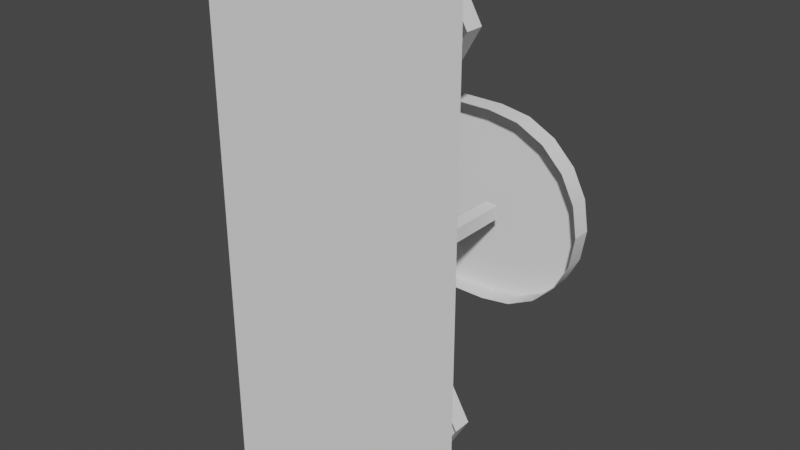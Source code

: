 # Source: TCG_Counter.blend  (saved by Blender 3.4.6; exported with 4.5.12 LTS)
import bpy
from mathutils import Matrix  # noqa: F401  (used for matrix-valued properties, if any)

bpy.ops.wm.read_factory_settings(use_empty=True)
scene = bpy.context.scene
scene.name = 'Scene'

# ---- collections
col_collection = bpy.data.collections.new('Collection'); scene.collection.children.link(col_collection)

# ---- node groups
ng_auto_smooth = bpy.data.node_groups.new('Auto Smooth', 'GeometryNodeTree')
_s = ng_auto_smooth.interface.new_socket(name='Geometry', in_out='OUTPUT', socket_type='NodeSocketGeometry')
_s = ng_auto_smooth.interface.new_socket(name='Geometry', in_out='INPUT', socket_type='NodeSocketGeometry')
_s = ng_auto_smooth.interface.new_socket(name='Angle', in_out='INPUT', socket_type='NodeSocketFloat')
_s.subtype = 'ANGLE'
_s.min_value = 0.0
_s.max_value = 3.142
ng_auto_smooth.is_modifier = True
_N = ng_auto_smooth.nodes; _L = ng_auto_smooth.links
n0 = _N.new('NodeGroupOutput'); n0.name = 'Group Output'; n0.location = (480, -100)
n1 = _N.new('NodeGroupInput'); n1.name = 'Group Input'; n1.location = (-420, -300)
n2 = _N.new('NodeGroupInput'); n2.name = 'Group Input.001'; n2.location = (-60, -100)
n3 = _N.new('GeometryNodeSetShadeSmooth'); n3.name = 'Set Shade Smooth'; n3.location = (120, -100)
n3.domain = 'EDGE'
n4 = _N.new('GeometryNodeSetShadeSmooth'); n4.name = 'Set Shade Smooth.001'; n4.location = (300, -100)
n5 = _N.new('GeometryNodeInputMeshEdgeAngle'); n5.name = 'Edge Angle'; n5.location = (-420, -220)
n6 = _N.new('GeometryNodeInputEdgeSmooth'); n6.name = 'Is Edge Smooth'; n6.location = (-60, -160)
n7 = _N.new('GeometryNodeInputShadeSmooth'); n7.name = 'Is Face Smooth'; n7.location = (-240, -340)
n8 = _N.new('FunctionNodeBooleanMath'); n8.name = 'Boolean Math'; n8.location = (-60, -220)
n9 = _N.new('FunctionNodeCompare'); n9.name = 'Compare'; n9.location = (-240, -180)
n9.operation = 'LESS_EQUAL'
_L.new(n5.outputs[0], n9.inputs[0])
_L.new(n4.outputs[0], n0.inputs[0])
_L.new(n1.outputs[1], n9.inputs[1])
_L.new(n9.outputs[0], n8.inputs[0])
_L.new(n7.outputs[0], n8.inputs[1])
_L.new(n2.outputs[0], n3.inputs[0])
_L.new(n6.outputs[0], n3.inputs[1])
_L.new(n3.outputs[0], n4.inputs[0])
_L.new(n8.outputs[0], n3.inputs[2])
n0.is_active_output = True

# ---- world
world_world = bpy.data.worlds.new('World'); scene.world = world_world
world_world.use_nodes = True; world_world.node_tree.nodes.clear()
_N = world_world.node_tree.nodes; _L = world_world.node_tree.links
n0 = _N.new('ShaderNodeOutputWorld'); n0.name = 'World Output'; n0.location = (300, 300)
n1 = _N.new('ShaderNodeBackground'); n1.name = 'Background'; n1.location = (10, 300)
n1.inputs[0].default_value = (0.05088, 0.05088, 0.05088, 1.0)
_L.new(n1.outputs[0], n0.inputs[0])
n0.is_active_output = True
world_world.color = (0.05088, 0.05088, 0.05088)
world_world.use_sun_shadow = False
world_world.sun_shadow_jitter_overblur = 0.0

# ---- meshes
me_cube_011 = bpy.data.meshes.new('Cube.011')
me_cube_011.from_pydata([(-0.7908, 1.35, -0.6068), (-0.9568, 1.35, -0.4408), (-1.063, 1.35, -0.2318), (-0.35, 1.35, -0.75), (-1.1, 1.35, 0.0), (-0.65, 0.0, 0.0), (-0.6091, 0.0, -0.1702), (-0.4954, 0.0, -0.3034), (-0.3337, 0.0, -0.3704), (-0.65, 0.0, 0.0), (-0.3337, 0.0, 0.3704), (-0.4954, 0.0, 0.3034), (-0.6091, 0.0, 0.1702), (0.65, 0.0, 0.0), (0.3337, 0.0, -0.3704), (0.4954, 0.0, -0.3034), (0.6091, 0.0, -0.1702), (0.65, 0.0, 0.0), (0.6091, 0.0, 0.1702), (0.4954, 0.0, 0.3034), (0.3337, 0.0, 0.3704), (-0.5818, 1.35, -0.7133), (-0.35, 1.35, 0.75), (-1.1, 1.35, 0.0), (-0.5818, 1.35, 0.7133), (-0.7908, 1.35, 0.6068), (-0.9568, 1.35, 0.4408), (-1.063, 1.35, 0.2318), (-0.35, 1.5, -0.75), (-1.1, 1.5, 0.0), (-0.5818, 1.5, -0.7133), (-0.7908, 1.5, -0.6068), (-0.9568, 1.5, -0.4408), (-1.063, 1.5, -0.2318), (-1.1, 1.5, 0.0), (-0.35, 1.5, 0.75), (-1.063, 1.5, 0.2318), (-0.9568, 1.5, 0.4408), (-0.7908, 1.5, 0.6068), (-0.5818, 1.5, 0.7133), (0.25, 1.35, -0.75), (1.0, 1.35, 0.0), (0.4818, 1.35, -0.7133), (0.6908, 1.35, -0.6068), (0.8568, 1.35, -0.4408), (0.9633, 1.35, -0.2318), (1.0, 1.35, 0.0), (0.25, 1.35, 0.75), (0.9633, 1.35, 0.2318), (0.8568, 1.35, 0.4408), (0.6908, 1.35, 0.6068), (0.4818, 1.35, 0.7133), (1.0, 1.5, 0.0), (0.25, 1.5, -0.75), (0.9633, 1.5, -0.2318), (0.8568, 1.5, -0.4408), (0.6908, 1.5, -0.6068), (0.4818, 1.5, -0.7133), (0.25, 1.5, 0.75), (1.0, 1.5, 0.0), (0.4818, 1.5, 0.7133), (0.6908, 1.5, 0.6068), (0.8568, 1.5, 0.4408), (0.9633, 1.5, 0.2318), (-0.353, 0.15, -0.05303), (-0.353, 0.15, 0.05303), (-0.247, 0.15, -0.05303), (-0.247, 0.15, 0.05303), (0.353, 0.15, 0.05303), (0.353, 0.15, -0.05303), (0.247, 0.15, 0.05303), (0.247, 0.15, -0.05303), (-0.353, 1.35, -0.05303), (-0.353, 1.35, 0.05303), (-0.247, 1.35, -0.05303), (-0.247, 1.35, 0.05303), (0.353, 1.35, 0.05303), (0.353, 1.35, -0.05303), (0.247, 1.35, 0.05303), (0.247, 1.35, -0.05303), (-0.65, 0.15, 0.0), (-0.6091, 0.15, -0.1702), (-0.4954, 0.15, -0.3034), (-0.3337, 0.15, -0.3704), (-0.65, 0.15, 0.0), (-0.3337, 0.15, 0.3704), (-0.4954, 0.15, 0.3034), (-0.6091, 0.15, 0.1702), (0.65, 0.15, 0.0), (0.3337, 0.15, -0.3704), (0.4954, 0.15, -0.3034), (0.6091, 0.15, -0.1702), (0.65, 0.15, 0.0), (0.6091, 0.15, 0.1702), (0.4954, 0.15, 0.3034), (0.3337, 0.15, 0.3704), (0.25, 0.875, -1.067), (0.25, 0.725, -1.067), (0.5, 0.875, -1.5), (0.5, 0.725, -1.5), (0.25, 0.875, -1.933), (0.25, 0.725, -1.933), (-0.25, 0.875, -1.933), (-0.25, 0.725, -1.933), (-0.5, 0.875, -1.5), (-0.5, 0.725, -1.5), (-0.25, 0.875, -1.067), (-0.25, 0.725, -1.067), (0.05, 0.675, -1.413), (0.05, 3.539e-08, -1.413), (0.1, 0.675, -1.5), (0.1, 9.499e-08, -1.5), (0.05, 0.675, -1.587), (0.05, 3.539e-08, -1.587), (-0.05, 0.675, -1.587), (-0.05, 3.539e-08, -1.587), (-0.1, 0.675, -1.5), (-0.1, -2.421e-08, -1.5), (-0.05, 0.675, -1.413), (-0.05, 3.539e-08, -1.413), (0.25, 0.875, 1.933), (0.25, 0.725, 1.933), (0.5, 0.875, 1.5), (0.5, 0.725, 1.5), (0.25, 0.875, 1.067), (0.25, 0.725, 1.067), (-0.25, 0.875, 1.067), (-0.25, 0.725, 1.067), (-0.5, 0.875, 1.5), (-0.5, 0.725, 1.5), (-0.25, 0.875, 1.933), (-0.25, 0.725, 1.933), (0.05, 0.675, 1.587), (0.05, 3.539e-08, 1.587), (0.1, 0.675, 1.5), (0.1, 9.499e-08, 1.5), (0.05, 0.675, 1.413), (0.05, 3.539e-08, 1.413), (-0.05, 0.675, 1.413), (-0.05, 3.539e-08, 1.413), (-0.1, 0.675, 1.5), (-0.1, -2.421e-08, 1.5), (-0.05, 0.675, 1.587), (-0.05, 3.539e-08, 1.587), (-1.0, 0.0, -2.0), (1.0, 0.0, -2.0), (-1.0, 0.0, 2.0), (1.0, 0.0, 2.0)], [], [(52, 59, 46, 41), (58, 35, 22, 47), (4, 23, 34, 29), (28, 30, 31, 32, 33, 29, 34, 36, 37, 38, 39, 35, 58, 60, 61, 62, 63, 59, 52, 54, 55, 56, 57, 53), (0, 31, 30, 21), (0, 1, 32, 31), (1, 2, 33, 32), (2, 4, 29, 33), (35, 39, 24, 22), (39, 38, 25, 24), (38, 37, 26, 25), (37, 36, 27, 26), (36, 34, 23, 27), (53, 57, 42, 40), (57, 56, 43, 42), (56, 55, 44, 43), (55, 54, 45, 44), (54, 52, 41, 45), (47, 51, 60, 58), (51, 50, 61, 60), (50, 49, 62, 61), (49, 48, 63, 62), (48, 46, 59, 63), (28, 53, 40, 3), (64, 66, 67, 65), (69, 68, 70, 71), (70, 68, 76, 78), (64, 65, 73, 72), (67, 66, 74, 75), (69, 71, 79, 77), (68, 69, 77, 76), (65, 67, 75, 73), (66, 64, 72, 74), (71, 70, 78, 79), (21, 30, 28, 3), (83, 82, 81, 80, 84, 87, 86, 85, 95, 94, 93, 92, 88, 91, 90, 89), (15, 90, 91, 16), (7, 82, 83, 8), (20, 95, 85, 10), (16, 91, 88, 13), (6, 81, 82, 7), (19, 94, 95, 20), (5, 80, 81, 6), (18, 93, 94, 19), (10, 85, 86, 11), (17, 92, 93, 18), (11, 86, 87, 12), (8, 83, 89, 14), (12, 87, 84, 9), (9, 84, 80, 5), (14, 89, 90, 15), (13, 88, 92, 17), (96, 97, 99, 98), (98, 99, 101, 100), (100, 101, 103, 102), (102, 103, 105, 104), (124, 125, 127, 126), (104, 105, 107, 106), (106, 107, 97, 96), (96, 98, 100, 102, 104, 106), (108, 109, 111, 110), (110, 111, 113, 112), (112, 113, 115, 114), (114, 115, 117, 116), (122, 123, 125, 124), (116, 117, 119, 118), (118, 119, 109, 108), (120, 121, 123, 122), (126, 127, 129, 128), (128, 129, 131, 130), (130, 131, 121, 120), (120, 122, 124, 126, 128, 130), (132, 133, 135, 134), (134, 135, 137, 136), (136, 137, 139, 138), (138, 139, 141, 140), (140, 141, 143, 142), (142, 143, 133, 132), (144, 146, 147, 145)])
me_cube_011.polygons.foreach_set('use_smooth', [1, 1, 1, 1, 1, 1, 1, 1, 1, 1, 1, 1, 1, 1, 1, 1, 1, 1, 1, 1, 1, 1, 1, 1, 1, 1, 1, 1, 1, 1, 1, 1, 1, 1, 1, 0, 0, 0, 0, 0, 0, 0, 0, 0, 0, 0, 0, 0, 0, 0, 0, 0, 0, 0, 0, 0, 0, 0, 0, 0, 0, 0, 0, 0, 0, 0, 0, 0, 0, 0, 0, 0, 0, 0, 0, 0, 0, 0, 0])
_uv = me_cube_011.uv_layers.new(name='UVMap')
_uv.uv.foreach_set('vector', [0.5, 0.5, 0.5, 0.5, 0.5, 0.75, 0.5, 0.75, 0.6875, 0.5, 0.8125, 0.5, 0.8125, 0.75, 0.6875, 0.75, 0.5, 0.0, 0.5, 0.0, 0.5, 0.25, 0.5, 0.25, 0.375, 0.3125, 0.3811, 0.2932, 0.3989, 0.2758, 0.4265, 0.2619, 0.4614, 0.2531, 0.5, 0.25, 0.5, 0.25, 0.5386, 0.2531, 0.5735, 0.2619, 0.6011, 0.2758, 0.6189, 0.2932, 0.625, 0.3125, 0.625, 0.4375, 0.6189, 0.4568, 0.6011, 0.4742, 0.5735, 0.4881, 0.5386, 0.4969, 0.5, 0.5, 0.5, 0.5, 0.4614, 0.4969, 0.4265, 0.4881, 0.3989, 0.4742, 0.3811, 0.4568, 0.375, 0.4375, 0.1508, 0.75, 0.1508, 0.5, 0.1682, 0.5, 0.1682, 0.75, 0.1508, 0.75, 0.4265, 0.0, 0.4265, 0.25, 0.1508, 0.5, 0.4265, 0.0, 0.4614, 0.0, 0.4614, 0.25, 0.4265, 0.25, 0.4614, 0.0, 0.5, 0.0, 0.5, 0.25, 0.4614, 0.25, 0.8125, 0.5, 0.8318, 0.5, 0.8318, 0.75, 0.8125, 0.75, 0.8318, 0.5, 0.8492, 0.5, 0.8492, 0.75, 0.8318, 0.75, 0.8492, 0.5, 0.5735, 0.25, 0.5735, 0.0, 0.8492, 0.75, 0.5735, 0.25, 0.5386, 0.25, 0.5386, 0.0, 0.5735, 0.0, 0.5386, 0.25, 0.5, 0.25, 0.5, 0.0, 0.5386, 0.0, 0.3125, 0.5, 0.3318, 0.5, 0.3318, 0.75, 0.3125, 0.75, 0.3318, 0.5, 0.3492, 0.5, 0.3492, 0.75, 0.3318, 0.75, 0.3492, 0.5, 0.4265, 0.5, 0.4265, 0.75, 0.3492, 0.75, 0.4265, 0.5, 0.4614, 0.5, 0.4614, 0.75, 0.4265, 0.75, 0.4614, 0.5, 0.5, 0.5, 0.5, 0.75, 0.4614, 0.75, 0.6875, 0.75, 0.6682, 0.75, 0.6682, 0.5, 0.6875, 0.5, 0.6682, 0.75, 0.6508, 0.75, 0.6508, 0.5, 0.6682, 0.5, 0.6508, 0.75, 0.5735, 0.75, 0.5735, 0.5, 0.6508, 0.5, 0.5735, 0.75, 0.5386, 0.75, 0.5386, 0.5, 0.5735, 0.5, 0.5386, 0.75, 0.5, 0.75, 0.5, 0.5, 0.5386, 0.5, 0.1875, 0.5, 0.3125, 0.5, 0.3125, 0.75, 0.1875, 0.75, 0.375, 0.0, 0.375, 0.75, 0.625, 0.75, 0.875, 0.75, 0.375, 0.75, 0.625, 0.75, 0.875, 0.75, 0.375, 0.0, 0.875, 0.75, 0.625, 0.75, 0.625, 0.75, 0.875, 0.75, 0.375, 0.0, 0.875, 0.75, 0.875, 0.75, 0.375, 0.0, 0.625, 0.75, 0.375, 0.75, 0.375, 0.75, 0.625, 0.75, 0.375, 0.75, 0.375, 0.0, 0.375, 0.0, 0.375, 0.75, 0.625, 0.75, 0.375, 0.75, 0.375, 0.75, 0.625, 0.75, 0.875, 0.75, 0.625, 0.75, 0.625, 0.75, 0.875, 0.75, 0.375, 0.75, 0.375, 0.0, 0.375, 0.0, 0.375, 0.75, 0.375, 0.0, 0.875, 0.75, 0.875, 0.75, 0.375, 0.0, 0.1682, 0.75, 0.1682, 0.5, 0.1875, 0.5, 0.1875, 0.75, 0.0, 0.0, 0.0, 0.0, 0.0, 0.0, 0.0, 0.0, 0.0, 0.0, 0.0, 0.0, 0.0, 0.0, 0.0, 0.0, 0.0, 0.0, 0.0, 0.0, 0.0, 0.0, 0.0, 0.0, 0.0, 0.0, 0.0, 0.0, 0.0, 0.0, 0.0, 0.0, 0.0, 0.0, 0.0, 0.0, 0.0, 0.0, 0.0, 0.0, 0.0, 0.0, 0.0, 0.0, 0.0, 0.0, 0.0, 0.0, 0.0, 0.0, 0.0, 0.0, 0.0, 0.0, 0.0, 0.0, 0.0, 0.0, 0.0, 0.0, 0.0, 0.0, 0.0, 0.0, 0.0, 0.0, 0.0, 0.0, 0.0, 0.0, 0.0, 0.0, 0.0, 0.0, 0.0, 0.0, 0.0, 0.0, 0.0, 0.0, 0.0, 0.0, 0.0, 0.0, 0.0, 0.0, 0.0, 0.0, 0.0, 0.0, 0.0, 0.0, 0.0, 0.0, 0.0, 0.0, 0.0, 0.0, 0.0, 0.0, 0.0, 0.0, 0.0, 0.0, 0.0, 0.0, 0.0, 0.0, 0.0, 0.0, 0.0, 0.0, 0.0, 0.0, 0.0, 0.0, 0.0, 0.0, 0.0, 0.0, 0.0, 0.0, 0.0, 0.0, 0.0, 0.0, 0.0, 0.0, 0.0, 0.0, 0.0, 0.0, 0.0, 0.0, 0.0, 0.0, 0.0, 0.0, 0.0, 0.0, 0.0, 0.0, 0.0, 0.0, 0.0, 0.0, 0.0, 0.0, 0.0, 0.0, 0.0, 0.0, 0.0, 0.0, 0.0, 0.0, 0.0, 0.0, 0.0, 0.0, 1.0, 0.5, 1.0, 1.0, 0.8333, 1.0, 0.8333, 0.5, 0.8333, 0.5, 0.8333, 1.0, 0.6667, 1.0, 0.6667, 0.5, 0.6667, 0.5, 0.6667, 1.0, 0.5, 1.0, 0.5, 0.5, 0.5, 0.5, 0.5, 1.0, 0.3333, 1.0, 0.3333, 0.5, 0.6667, 0.5, 0.6667, 1.0, 0.5, 1.0, 0.5, 0.5, 0.3333, 0.5, 0.3333, 1.0, 0.1667, 1.0, 0.1667, 0.5, 0.1667, 0.5, 0.1667, 1.0, -8.941e-08, 1.0, -8.941e-08, 0.5, 0.75, 0.49, 0.9578, 0.37, 0.9578, 0.13, 0.75, 0.01, 0.5422, 0.13, 0.5422, 0.37, 1.0, 0.5, 1.0, 1.0, 0.8333, 1.0, 0.8333, 0.5, 0.8333, 0.5, 0.8333, 1.0, 0.6667, 1.0, 0.6667, 0.5, 0.6667, 0.5, 0.6667, 1.0, 0.5, 1.0, 0.5, 0.5, 0.5, 0.5, 0.5, 1.0, 0.3333, 1.0, 0.3333, 0.5, 0.8333, 0.5, 0.8333, 1.0, 0.6667, 1.0, 0.6667, 0.5, 0.3333, 0.5, 0.3333, 1.0, 0.1667, 1.0, 0.1667, 0.5, 0.1667, 0.5, 0.1667, 1.0, -8.941e-08, 1.0, -8.941e-08, 0.5, 1.0, 0.5, 1.0, 1.0, 0.8333, 1.0, 0.8333, 0.5, 0.5, 0.5, 0.5, 1.0, 0.3333, 1.0, 0.3333, 0.5, 0.3333, 0.5, 0.3333, 1.0, 0.1667, 1.0, 0.1667, 0.5, 0.1667, 0.5, 0.1667, 1.0, -8.941e-08, 1.0, -8.941e-08, 0.5, 0.75, 0.49, 0.9578, 0.37, 0.9578, 0.13, 0.75, 0.01, 0.5422, 0.13, 0.5422, 0.37, 1.0, 0.5, 1.0, 1.0, 0.8333, 1.0, 0.8333, 0.5, 0.8333, 0.5, 0.8333, 1.0, 0.6667, 1.0, 0.6667, 0.5, 0.6667, 0.5, 0.6667, 1.0, 0.5, 1.0, 0.5, 0.5, 0.5, 0.5, 0.5, 1.0, 0.3333, 1.0, 0.3333, 0.5, 0.3333, 0.5, 0.3333, 1.0, 0.1667, 1.0, 0.1667, 0.5, 0.1667, 0.5, 0.1667, 1.0, -8.941e-08, 1.0, -8.941e-08, 0.5, 0.0, 0.0, 0.0, 1.0, 1.0, 1.0, 1.0, 0.0])
me_cube_011.update()

# ---- objects
ob_cube_007 = bpy.data.objects.new('Cube.007', me_cube_011)

# ---- transforms, parenting, visibility, modifiers, constraints
ob_cube_007.location = (0.0, 0.0, 0.0)
_m = ob_cube_007.modifiers.new('Auto Smooth', 'NODES')
_m.node_group = ng_auto_smooth
_gi = [s.identifier for s in ng_auto_smooth.interface.items_tree if s.item_type == 'SOCKET' and s.in_out == 'INPUT']
_m[_gi[1]] = 0.5236  # Angle

# ---- collection membership
col_collection.objects.link(ob_cube_007)

# ---- scene / render settings (as saved in the file)
scene.frame_start = 1; scene.frame_end = 250; scene.frame_set(16)
scene.render.engine = 'BLENDER_EEVEE_NEXT'
scene.cycles.sampling_pattern = 'TABULATED_SOBOL'
scene.cycles.use_light_tree = False
scene.view_settings.view_transform = 'Filmic'
bpy.context.view_layer.update()

# ---- added for rendering (the .blend has no active camera and no usable light): camera, sun
cam_auto = bpy.data.cameras.new('AutoCamera')
cam_auto.lens = 50.0
cam_auto.sensor_width = 36.0
cam_auto.clip_end = 1000.0
ob_auto_camera = bpy.data.objects.new('AutoCamera', cam_auto)
scene.collection.objects.link(ob_auto_camera)
ob_auto_camera.location = (4.3543, -4.53516, 3.52344)
ob_auto_camera.rotation_euler = (1.09748, -7.21219e-08, 0.694738)
scene.camera = ob_auto_camera
light_auto_sun = bpy.data.lights.new('AutoSun', 'SUN')
light_auto_sun.energy = 3.0
light_auto_sun.angle = 0.0523599
ob_auto_sun = bpy.data.objects.new('AutoSun', light_auto_sun)
scene.collection.objects.link(ob_auto_sun)
ob_auto_sun.rotation_euler = (0.872665, 0.174533, 0.523599)
bpy.context.view_layer.update()
